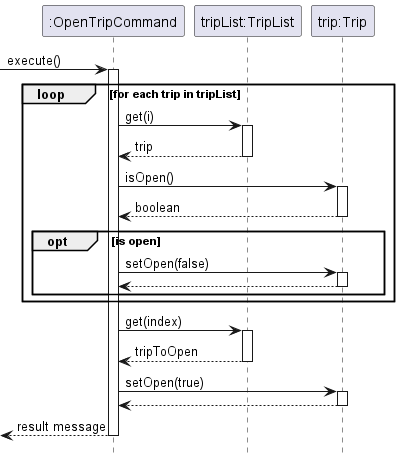

The diagram above was rendered by PlantUML. Its source (embedded in the PNG):
@startuml
hide footbox
participant ":OpenTripCommand" as OpenTripCommand
participant "tripList:TripList" as TripList
participant "trip:Trip" as Trip

-> OpenTripCommand : execute()
activate OpenTripCommand

loop for each trip in tripList
    OpenTripCommand -> TripList : get(i)
    activate TripList
    TripList --> OpenTripCommand : trip
    deactivate TripList

    OpenTripCommand -> Trip : isOpen()
    activate Trip
    Trip --> OpenTripCommand : boolean
    deactivate Trip

    opt is open
        OpenTripCommand -> Trip : setOpen(false)
        activate Trip
        Trip --> OpenTripCommand
        deactivate Trip
    end
end

OpenTripCommand -> TripList : get(index)
activate TripList
TripList --> OpenTripCommand : tripToOpen
deactivate TripList

OpenTripCommand -> Trip : setOpen(true)
activate Trip
Trip --> OpenTripCommand
deactivate Trip

<-- OpenTripCommand : result message
deactivate OpenTripCommand
@enduml